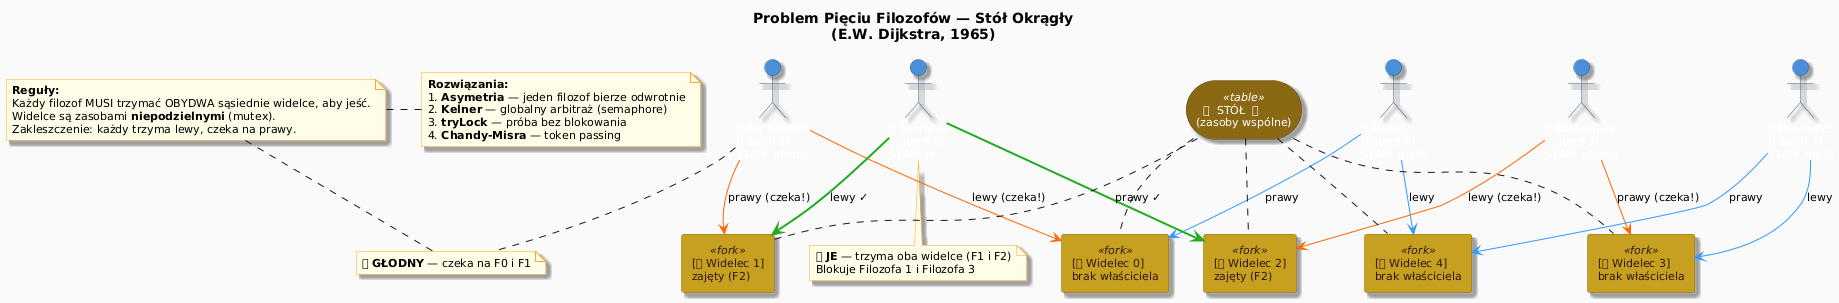

The diagram above was rendered by PlantUML. Its source (embedded in the PNG):
@startuml philosophers_table
skinparam shadowing true
skinparam defaultFontName "DejaVu Sans"
skinparam defaultFontSize 11
skinparam backgroundColor #FAFAFA
title Problem Pięciu Filozofów — Stół Okrągły\n(E.W. Dijkstra, 1965)

skinparam rectangle {
  BackgroundColor<<table>> #8B6914
  BorderColor<<table>> #5C4209
  FontColor<<table>> #FFFFFF
  RoundCorner<<table>> 60
}
skinparam rectangle {
  BackgroundColor<<fork>> #C8A020
  BorderColor<<fork>> #8B6914
  FontColor<<fork>> #2C1810
  RoundCorner<<fork>> 5
}
skinparam actor {
  BackgroundColor #4A90D9
  BorderColor #2C5F8A
  FontColor #FFFFFF
}
skinparam note {
  BackgroundColor #FFFDE7
  BorderColor #F9A825
}

' Central table
rectangle "  🍝  STÓŁ  🍝\n(zasoby wspólne)" <<table>> as TABLE

' Philosophers
actor "🧠 Platon\n(Filozof 0)\nSTAN: myśli" as P0
actor "🧠 Arystoteles\n(Filozof 1)\nSTAN: głodny" as P1
actor "🧠 Sokrates\n(Filozof 2)\nSTAN: je" as P2
actor "🧠 Konfucjusz\n(Filozof 3)\nSTAN: głodny" as P3
actor "🧠 Descartes\n(Filozof 4)\nSTAN: myśli" as P4

' Forks between philosophers
rectangle "[🍴 Widelec 0]\nbrak właściciela" <<fork>> as F0
rectangle "[🍴 Widelec 1]\nzajęty (F2)" <<fork>> as F1
rectangle "[🍴 Widelec 2]\nzajęty (F2)" <<fork>> as F2
rectangle "[🍴 Widelec 3]\nbrak właściciela" <<fork>> as F3
rectangle "[🍴 Widelec 4]\nbrak właściciela" <<fork>> as F4

' Connections: philosophers to their forks
P0 -[#3399FF]-> F4 : lewy
P0 -[#3399FF]-> F0 : prawy
P1 -[#FF6600]-> F0 : lewy (czeka!)
P1 -[#FF6600]-> F1 : prawy (czeka!)
P2 -[#22AA22,bold]-> F1 : lewy ✓
P2 -[#22AA22,bold]-> F2 : prawy ✓
P3 -[#FF6600]-> F2 : lewy (czeka!)
P3 -[#FF6600]-> F3 : prawy (czeka!)
P4 -[#3399FF]-> F3 : lewy
P4 -[#3399FF]-> F4 : prawy

' All connect to table (conceptually)
TABLE .. F0
TABLE .. F1
TABLE .. F2
TABLE .. F3
TABLE .. F4

note bottom of P2
  🟢 **JE** — trzyma oba widelce (F1 i F2)
  Blokuje Filozofa 1 i Filozofa 3
end note

note bottom of P1
  🟡 **GŁODNY** — czeka na F0 i F1
end note

note top
  **Reguły:**
  Każdy filozof MUSI trzymać OBYDWA sąsiednie widelce, aby jeść.
  Widelce są zasobami **niepodzielnymi** (mutex).
  Zakleszczenie: każdy trzyma lewy, czeka na prawy.
end note

note right
  **Rozwiązania:**
  1. **Asymetria** — jeden filozof bierze odwrotnie
  2. **Kelner** — globalny arbitraż (semaphore)
  3. **tryLock** — próba bez blokowania
  4. **Chandy-Misra** — token passing
end note
@enduml